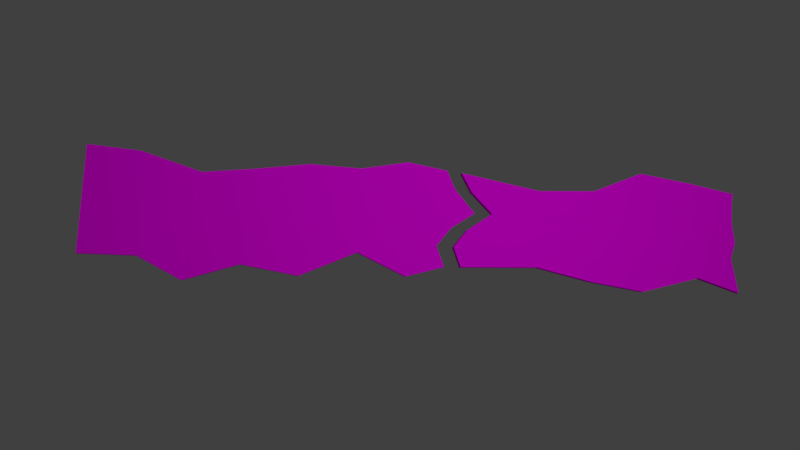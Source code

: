 # Source: geh.blend  (saved by Blender 2.79.0; exported with 4.5.12 LTS)
import bpy
from mathutils import Matrix  # noqa: F401  (used for matrix-valued properties, if any)

bpy.ops.wm.read_factory_settings(use_empty=True)
scene = bpy.context.scene
scene.name = 'Scene'

# ---- collections
col_collection_1 = bpy.data.collections.new('Collection 1'); scene.collection.children.link(col_collection_1)

# ---- images (referenced by path relative to the original .blend; pixels are not part of the script)
import os
ASSET_DIR = os.environ.get("B2B_ASSET_DIR", "")  # directory of the original .blend (textures are referenced by path, not embedded)
HERE = os.path.dirname(os.path.abspath(__file__))  # packed textures are extracted next to this script under _unpacked/

def load_image(name, relpath, width, height, colorspace="sRGB"):
    """Load a texture the original file referenced (path relative to the .blend, or extracted next to this script)."""
    p = next((c for c in (os.path.join(HERE, relpath), os.path.join(ASSET_DIR, relpath)) if relpath and os.path.exists(c)), "")
    if p:
        img = bpy.data.images.load(p, check_existing=True)
        img.name = name
    else:  # same state as the original file: an image datablock whose file is absent (Cycles renders it pink)
        img = bpy.data.images.new(name, width, height)
        img.source = "FILE"
        img.filepath = "//" + (relpath or name)
    img.colorspace_settings.name = colorspace
    return img
img_geh_jpg = load_image('geh.jpg', 'geh.jpg', 1024, 1024, 'sRGB')
img_loh_jpg_001 = load_image('loh.jpg.001', 'loh.jpg', 1024, 1024, 'sRGB')

# ---- materials (node trees are filled in below, after node groups)
mat_material_002 = bpy.data.materials.new('Material.002')
mat_material_002.alpha_threshold = 0.0
mat_material_002.roughness = 0.5
mat_material_003 = bpy.data.materials.new('Material.003')
mat_material_003.alpha_threshold = 0.0
mat_material_003.roughness = 0.5

# ---- material node trees
mat_material_002.use_nodes = True; mat_material_002.node_tree.nodes.clear()
_N = mat_material_002.node_tree.nodes; _L = mat_material_002.node_tree.links
n0 = _N.new('ShaderNodeOutputMaterial'); n0.name = 'Material Output'; n0.location = (300, 300)
n1 = _N.new('ShaderNodeBsdfDiffuse'); n1.name = 'Diffuse BSDF'; n1.location = (10, 300)
n2 = _N.new('ShaderNodeTexImage'); n2.name = 'Image Texture'; n2.location = (-310, 296)
n2.width = 140
n2.image = img_geh_jpg
n3 = _N.new('ShaderNodeTexCoord'); n3.name = 'Texture Coordinate'; n3.location = (-519, 276)
_L.new(n1.outputs[0], n0.inputs[0])
_L.new(n2.outputs[0], n1.inputs[0])
_L.new(n3.outputs[2], n2.inputs[0])
n0.is_active_output = True
mat_material_003.use_nodes = True; mat_material_003.node_tree.nodes.clear()
_N = mat_material_003.node_tree.nodes; _L = mat_material_003.node_tree.links
n0 = _N.new('ShaderNodeOutputMaterial'); n0.name = 'Material Output'; n0.location = (300, 300)
n1 = _N.new('ShaderNodeBsdfDiffuse'); n1.name = 'Diffuse BSDF'; n1.location = (10, 300)
n2 = _N.new('ShaderNodeTexImage'); n2.name = 'Image Texture'; n2.location = (-241, 297)
n2.width = 140
n2.image = img_loh_jpg_001
n3 = _N.new('ShaderNodeTexCoord'); n3.name = 'Texture Coordinate'; n3.location = (-466, 291)
_L.new(n1.outputs[0], n0.inputs[0])
_L.new(n2.outputs[0], n1.inputs[0])
_L.new(n3.outputs[2], n2.inputs[0])
n0.is_active_output = True

# ---- world
world_world = bpy.data.worlds.new('World'); scene.world = world_world
world_world.color = (0.05088, 0.05088, 0.05088)
world_world.use_sun_shadow = False
world_world.sun_shadow_jitter_overblur = 0.0
world_world.cycles.sampling_method = 'MANUAL'

# ---- cameras
cam_camera = bpy.data.cameras.new('Camera')
cam_camera.clip_end = 100.0
cam_camera.lens = 35.0
cam_camera.sensor_width = 32.0
cam_camera.sensor_height = 18.0
cam_camera.ortho_scale = 7.314
cam_camera.dof.focus_distance = 0.0

# ---- lights
light_lamp = bpy.data.lights.new('Lamp', 'POINT')
light_lamp.transmission_factor = 0.0
light_lamp.cutoff_distance = 30.0
light_lamp.energy = 100.0
light_lamp.shadow_buffer_clip_start = 1.001
light_lamp.shadow_soft_size = 0.1
light_lamp.shadow_maximum_resolution = 0.006
light_lamp.use_absolute_resolution = True

# ---- meshes
me_plane = bpy.data.meshes.new('Plane')
me_plane.from_pydata([(-0.8443, -1.006, -0.001378), (1.05, -1.006, -0.0004215), (-0.9414, 0.9415, -0.000247), (0.873, 0.9391, 0.001382), (-0.8104, -0.7303, -0.001562), (1.023, -0.7099, -0.0001687), (1.4, -0.4727, -0.003295), (-0.5276, -0.4118, -0.004309), (1.062, -0.1784, -0.0001892), (-0.6659, -0.1342, -0.002921), (1.199, 0.1345, -0.001558), (-0.8397, 0.1627, -0.001369), (0.712, 0.4473, 0.00274), (-0.8404, 0.4492, -0.00134), (1.091, 0.7213, -0.0008038), (-1.037, 0.7122, 0.0004025), (-0.4992, -1.006, -0.001204), (-0.6033, 0.9898, -0.0002244), (-0.4763, -0.7266, -0.001308), (-0.1764, -0.4229, -0.004125), (-0.3511, -0.1423, -0.002423), (-0.4683, 0.1576, -0.001404), (-0.5576, 0.4488, -0.0005966), (-0.6471, 0.7244, 0.0001227), (-0.09525, -1.006, -0.0009997), (-0.1723, 1.109, -0.0005688), (-0.08541, -0.7222, -0.001011), (0.2346, -0.4359, -0.003908), (0.01728, -0.1517, -0.001841), (-0.03359, 0.1515, -0.001444), (-0.2266, 0.4484, 0.0002733), (-0.1897, 0.7359, -0.0001896), (0.2766, -1.006, -0.000812), (0.1392, 0.9728, 0.0005316), (0.2745, -0.7182, -0.0007375), (0.6129, -0.4478, -0.003709), (0.3564, -0.1604, -0.001305), (0.3666, 0.146, -0.001481), (0.07808, 0.4481, 0.001074), (0.2224, 0.7205, -0.0003275), (0.6634, -1.006, -0.0006168), (0.4898, 0.8921, 0.00132), (0.6488, -0.7141, -0.0004531), (1.007, -0.4602, -0.003502), (0.7093, -0.1694, -0.0007469), (0.7829, 0.1402, -0.001519), (0.395, 0.4477, 0.001907), (0.6557, 0.7179, -0.0005483)], [], [(47, 14, 3, 41), (40, 1, 5, 42), (42, 5, 6, 43), (43, 6, 8, 44), (44, 8, 10, 45), (45, 10, 12, 46), (46, 12, 14, 47), (13, 22, 23, 15), (11, 21, 22, 13), (9, 20, 21, 11), (7, 19, 20, 9), (4, 18, 19, 7), (0, 16, 18, 4), (15, 23, 17, 2), (22, 30, 31, 23), (21, 29, 30, 22), (20, 28, 29, 21), (19, 27, 28, 20), (18, 26, 27, 19), (16, 24, 26, 18), (23, 31, 25, 17), (30, 38, 39, 31), (29, 37, 38, 30), (28, 36, 37, 29), (27, 35, 36, 28), (26, 34, 35, 27), (24, 32, 34, 26), (31, 39, 33, 25), (38, 46, 47, 39), (37, 45, 46, 38), (36, 44, 45, 37), (35, 43, 44, 36), (34, 42, 43, 35), (32, 40, 42, 34), (39, 47, 41, 33)])
_uv = me_plane.uv_layers.new(name='UVMap')
_uv.uv.foreach_set('vector', [0.7343, 0.3195, 0.7379, 0.1554, 0.8238, 0.2387, 0.803, 0.3829, 0.04555, 0.3081, 0.04761, 0.1622, 0.1657, 0.1738, 0.1621, 0.315, 0.1621, 0.315, 0.1657, 0.1738, 0.2625, 0.03288, 0.2654, 0.1814, 0.2654, 0.1814, 0.2625, 0.03288, 0.3783, 0.1618, 0.38, 0.2949, 0.38, 0.2949, 0.3783, 0.1618, 0.504, 0.1117, 0.5041, 0.2687, 0.5041, 0.2687, 0.504, 0.1117, 0.6264, 0.2969, 0.6249, 0.4165, 0.6249, 0.4165, 0.6264, 0.2969, 0.7379, 0.1554, 0.7343, 0.3195, 0.619, 0.8823, 0.6204, 0.7757, 0.73, 0.8108, 0.7231, 0.9578, 0.5046, 0.8807, 0.5045, 0.7406, 0.6204, 0.7757, 0.619, 0.8823, 0.3869, 0.8137, 0.3853, 0.6949, 0.5045, 0.7406, 0.5046, 0.8807, 0.2767, 0.7601, 0.2741, 0.6276, 0.3853, 0.6949, 0.3869, 0.8137, 0.148, 0.8652, 0.1512, 0.7392, 0.2741, 0.6276, 0.2767, 0.7601, 0.03749, 0.8766, 0.03933, 0.7465, 0.1512, 0.7392, 0.148, 0.8652, 0.7231, 0.9578, 0.73, 0.8108, 0.8363, 0.7956, 0.8152, 0.9229, 0.6204, 0.7757, 0.622, 0.6509, 0.737, 0.6384, 0.73, 0.8108, 0.5045, 0.7406, 0.5044, 0.5766, 0.622, 0.6509, 0.6204, 0.7757, 0.3853, 0.6949, 0.3835, 0.5559, 0.5044, 0.5766, 0.5045, 0.7406, 0.2741, 0.6276, 0.2711, 0.4726, 0.3835, 0.5559, 0.3853, 0.6949, 0.1512, 0.7392, 0.155, 0.5918, 0.2711, 0.4726, 0.2741, 0.6276, 0.03933, 0.7465, 0.04149, 0.5941, 0.155, 0.5918, 0.1512, 0.7392, 0.73, 0.8108, 0.737, 0.6384, 0.8862, 0.6337, 0.8363, 0.7956, 0.622, 0.6509, 0.6234, 0.536, 0.733, 0.4829, 0.737, 0.6384, 0.5044, 0.5766, 0.5043, 0.4257, 0.6234, 0.536, 0.622, 0.6509, 0.3835, 0.5559, 0.3818, 0.428, 0.5043, 0.4257, 0.5044, 0.5766, 0.2711, 0.4726, 0.2683, 0.3298, 0.3818, 0.428, 0.3835, 0.5559, 0.155, 0.5918, 0.1585, 0.4561, 0.2683, 0.3298, 0.2711, 0.4726, 0.04149, 0.5941, 0.04348, 0.4539, 0.1585, 0.4561, 0.155, 0.5918, 0.737, 0.6384, 0.733, 0.4829, 0.8334, 0.5155, 0.8862, 0.6337, 0.6234, 0.536, 0.6249, 0.4165, 0.7343, 0.3195, 0.733, 0.4829, 0.5043, 0.4257, 0.5041, 0.2687, 0.6249, 0.4165, 0.6234, 0.536, 0.3818, 0.428, 0.38, 0.2949, 0.5041, 0.2687, 0.5043, 0.4257, 0.2683, 0.3298, 0.2654, 0.1814, 0.38, 0.2949, 0.3818, 0.428, 0.1585, 0.4561, 0.1621, 0.315, 0.2654, 0.1814, 0.2683, 0.3298, 0.04348, 0.4539, 0.04555, 0.3081, 0.1621, 0.315, 0.1585, 0.4561, 0.733, 0.4829, 0.7343, 0.3195, 0.803, 0.3829, 0.8334, 0.5155])
me_plane.materials.append(mat_material_002)
me_plane.use_remesh_preserve_volume = False
me_plane.use_remesh_preserve_attributes = False
me_plane.use_mirror_vertex_groups = False
me_plane.update()
me_plane_001 = bpy.data.meshes.new('Plane.001')
me_plane_001.from_pydata([(-0.791, -1.697, 0.002122), (0.7352, -1.687, 0.002813), (-0.8512, 0.2208, 0.001291), (0.8564, 0.2461, 0.002456), (-0.4897, -1.628, 0.002791), (-0.7407, 0.214, 0.0007065), (-0.162, -1.489, 0.0007362), (-0.3326, 0.2085, 0.0005049), (0.1343, -1.652, 0.001639), (0.004404, 0.228, 0.001462), (0.4161, -1.736, 0.002434), (0.2775, 0.1971, 0.0001512), (-0.9653, -0.09813, -0.0003679), (0.6505, -0.04854, 0.001721), (-0.6444, -0.07472, 0.0002757), (-0.4508, -0.07425, -0.0009432), (-0.05196, -0.05371, 0.001055), (0.2608, -0.1077, -0.0003062), (-1.06, -0.4603, -0.0005356), (0.9391, -0.4469, 0.0006369), (-0.525, -0.3938, 0.001784), (-0.08326, -0.3728, 0.000661), (-0.0002853, -0.3846, 0.001906), (0.3637, -0.4331, 0.001976), (-0.6859, -0.7908, 0.002094), (0.8288, -0.8173, 0.0008095), (-0.3253, -0.7333, 0.003204), (-0.2588, -0.6864, 0.001365), (-0.0291, -0.7583, 0.001447), (0.4813, -0.841, 0.001444), (-0.6067, -1.173, 0.002924), (0.656, -1.181, 0.002065), (-0.2305, -1.124, 0.003127), (-0.05681, -1.083, -9.946e-05), (0.09965, -1.148, 0.001373), (0.3943, -1.252, 0.001379)], [], [(17, 13, 3, 11), (12, 14, 5, 2), (14, 15, 7, 5), (15, 16, 9, 7), (16, 17, 11, 9), (22, 23, 17, 16), (21, 22, 16, 15), (20, 21, 15, 14), (18, 20, 14, 12), (23, 19, 13, 17), (29, 25, 19, 23), (24, 26, 20, 18), (26, 27, 21, 20), (27, 28, 22, 21), (28, 29, 23, 22), (34, 35, 29, 28), (33, 34, 28, 27), (32, 33, 27, 26), (30, 32, 26, 24), (35, 31, 25, 29), (10, 1, 31, 35), (0, 4, 32, 30), (4, 6, 33, 32), (6, 8, 34, 33), (8, 10, 35, 34)])
_uv = me_plane_001.uv_layers.new(name='UVMap')
_uv.uv.foreach_set('vector', [0.8104, 0.3935, 0.8324, 0.206, 0.9814, 0.1044, 0.969, 0.3826, 0.8433, 0.9815, 0.8482, 0.8274, 1.001, 0.8708, 0.994, 0.9328, 0.8482, 0.8274, 0.844, 0.7345, 0.9889, 0.6751, 1.001, 0.8708, 0.844, 0.7345, 0.8457, 0.543, 0.9914, 0.5133, 0.9889, 0.6751, 0.8457, 0.543, 0.8104, 0.3935, 0.969, 0.3826, 0.9914, 0.5133, 0.6719, 0.5213, 0.6382, 0.3472, 0.8104, 0.3935, 0.8457, 0.543, 0.6799, 0.561, 0.6719, 0.5213, 0.8457, 0.543, 0.844, 0.7345, 0.679, 0.7731, 0.6799, 0.561, 0.844, 0.7345, 0.8482, 0.8274, 0.6489, 0.9853, 0.679, 0.7731, 0.8482, 0.8274, 0.8433, 0.9815, 0.6382, 0.3472, 0.6179, 0.07134, 0.8324, 0.206, 0.8104, 0.3935, 0.4227, 0.2947, 0.4271, 0.1278, 0.6179, 0.07134, 0.6382, 0.3472, 0.4755, 0.8541, 0.4973, 0.6806, 0.679, 0.7731, 0.6489, 0.9853, 0.4973, 0.6806, 0.5202, 0.6482, 0.6799, 0.561, 0.679, 0.7731, 0.5202, 0.6482, 0.4775, 0.5387, 0.6719, 0.5213, 0.6799, 0.561, 0.4775, 0.5387, 0.4227, 0.2947, 0.6382, 0.3472, 0.6719, 0.5213, 0.2711, 0.4807, 0.2101, 0.3403, 0.4227, 0.2947, 0.4775, 0.5387, 0.3087, 0.5551, 0.2711, 0.4807, 0.4775, 0.5387, 0.5202, 0.6482, 0.2913, 0.6388, 0.3087, 0.5551, 0.5202, 0.6482, 0.4973, 0.6806, 0.2742, 0.8197, 0.2913, 0.6388, 0.4973, 0.6806, 0.4755, 0.8541, 0.2101, 0.3403, 0.2412, 0.2141, 0.4271, 0.1278, 0.4227, 0.2947, 0.002334, 0.3615, 0.04151, 0.1449, 0.2412, 0.2141, 0.2101, 0.3403, 0.004805, 0.9131, 0.03404, 0.7679, 0.2913, 0.6388, 0.2742, 0.8197, 0.03404, 0.7679, 0.09905, 0.6094, 0.3087, 0.5551, 0.2913, 0.6388, 0.09905, 0.6094, 0.03201, 0.4553, 0.2711, 0.4807, 0.3087, 0.5551, 0.03201, 0.4553, 0.002334, 0.3615, 0.2101, 0.3403, 0.2711, 0.4807])
me_plane_001.materials.append(mat_material_003)
me_plane_001.use_remesh_preserve_volume = False
me_plane_001.use_remesh_preserve_attributes = False
me_plane_001.use_mirror_vertex_groups = False
me_plane_001.update()

# ---- objects
ob_plane = bpy.data.objects.new('Plane', me_plane)
ob_lamp = bpy.data.objects.new('Lamp', light_lamp)
ob_camera = bpy.data.objects.new('Camera', cam_camera)
ob_plane_001 = bpy.data.objects.new('Plane.001', me_plane_001)

# ---- transforms, parenting, visibility, modifiers, constraints
ob_plane.location = (0.0, 0.0, 0.0)
ob_plane.scale = (0.241, 0.7941, 1.0)
ob_plane.lineart.crease_threshold = 0.0
_m = ob_plane.modifiers.new('Solidify', 'SOLIDIFY')
_m.thickness = 0.017
_m.nonmanifold_thickness_mode = 'FIXED'
_m.nonmanifold_merge_threshold = 0.0003
ob_lamp.location = (-0.3165, 0.9856, 2.944)
ob_lamp.rotation_euler = (0.6503, 0.05522, 1.866)
ob_lamp.lock_rotations_4d = False
ob_lamp.empty_display_type = 'ARROWS'
ob_lamp.color = (0.0, 0.0, 0.0, 0.0)
ob_lamp.lineart.crease_threshold = 0.0
ob_camera.location = (0.6792, -0.2495, 3.719)
ob_camera.rotation_euler = (0.1587, -0.2156, 1.612)
ob_camera.lock_rotations_4d = False
ob_camera.empty_display_type = 'ARROWS'
ob_camera.color = (0.0, 0.0, 0.0, 0.0)
ob_camera.display_type = 'WIRE'
ob_camera.lineart.crease_threshold = 0.0
ob_plane_001.location = (0.0, 2.021, 0.0)
ob_plane_001.scale = (0.2805, 0.7113, 1.0)
ob_plane_001.lineart.crease_threshold = 0.0
_m = ob_plane_001.modifiers.new('Solidify', 'SOLIDIFY')
_m.thickness = 0.026
_m.nonmanifold_thickness_mode = 'FIXED'
_m.nonmanifold_merge_threshold = 0.0003

# ---- collection membership
col_collection_1.objects.link(ob_plane)
col_collection_1.objects.link(ob_lamp)
col_collection_1.objects.link(ob_camera)
col_collection_1.objects.link(ob_plane_001)

# ---- scene / render settings (as saved in the file)
scene.camera = ob_camera
scene.frame_start = 1; scene.frame_end = 250; scene.frame_set(1)
scene.render.engine = 'CYCLES'
scene.render.resolution_percentage = 50
scene.render.dither_intensity = 0.0
scene.render.film_transparent = True
scene.cycles.use_denoising = False
scene.cycles.samples = 128
scene.cycles.sampling_pattern = 'TABULATED_SOBOL'
scene.cycles.use_adaptive_sampling = False
scene.cycles.use_light_tree = False
scene.cycles.blur_glossy = 0.0
scene.cycles.sample_clamp_indirect = 0.0
scene.view_settings.view_transform = 'Standard'
bpy.context.view_layer.update()
